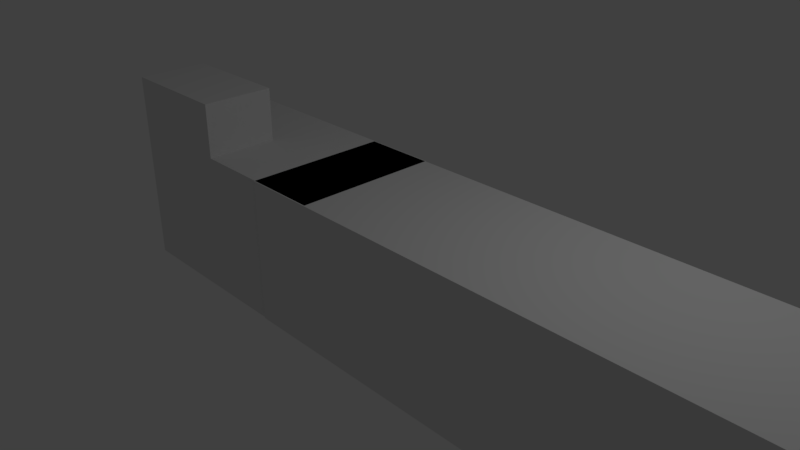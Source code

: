 # Source: carrier.blend  (saved by Blender 2.79.0; exported with 4.5.12 LTS)
import bpy
from mathutils import Matrix  # noqa: F401  (used for matrix-valued properties, if any)

bpy.ops.wm.read_factory_settings(use_empty=True)
scene = bpy.context.scene
scene.name = 'Scene'

# ---- collections
col_collection_1 = bpy.data.collections.new('Collection 1'); scene.collection.children.link(col_collection_1)

# ---- materials (node trees are filled in below, after node groups)
mat_material = bpy.data.materials.new('Material')
mat_material.alpha_threshold = 0.0
mat_material.use_transparent_shadow = False
mat_material.roughness = 0.5
mat_material.line_color = (0.0, 0.0, 0.0, 1.0)

# ---- material node trees

# ---- world
world_world = bpy.data.worlds.new('World'); scene.world = world_world
world_world.color = (0.05088, 0.05088, 0.05088)
world_world.use_sun_shadow = False
world_world.sun_shadow_jitter_overblur = 0.0
world_world.cycles.sampling_method = 'MANUAL'

# ---- cameras
cam_camera = bpy.data.cameras.new('Camera')
cam_camera.clip_end = 100.0
cam_camera.lens = 35.0
cam_camera.sensor_width = 32.0
cam_camera.sensor_height = 18.0
cam_camera.ortho_scale = 7.314
cam_camera.dof.focus_distance = 0.0
cam_camera.dof.aperture_fstop = 128.0

# ---- lights
light_lamp = bpy.data.lights.new('Lamp', 'POINT')
light_lamp.transmission_factor = 0.0
light_lamp.cutoff_distance = 30.0
light_lamp.energy = 100.0
light_lamp.shadow_buffer_clip_start = 1.001
light_lamp.shadow_soft_size = 0.1
light_lamp.shadow_maximum_resolution = 0.006
light_lamp.use_absolute_resolution = True

# ---- meshes
me_cube = bpy.data.meshes.new('Cube')
me_cube.from_pydata([(1.0, 1.0, -1.0), (1.0, -1.0, -1.0), (-1.0, -1.0, -1.0), (-1.0, 1.0, -1.0), (1.0, 1.0, 1.0), (1.0, -1.0, 1.0), (-1.0, -1.0, 1.0), (-1.0, 1.0, 1.0), (1.0, 1.0, -1.0), (1.0, -1.0, -1.0), (-1.0, -1.0, -1.0), (-1.0, 1.0, -1.0), (1.0, 1.0, 1.0), (1.0, -1.0, 1.0), (-1.0, -1.0, 1.0), (-1.0, 1.0, 1.0), (1.0, 1.0, -1.0), (1.0, -1.0, -1.0), (-1.0, -1.0, -1.0), (-1.0, 1.0, -1.0), (1.0, 1.0, 1.0), (1.0, -1.0, 1.0), (-1.0, -1.0, 1.0), (-1.0, 1.0, 1.0), (1.0, 1.0, -1.0), (1.0, -1.0, -1.0), (-1.0, -1.0, -1.0), (-1.0, 1.0, -1.0), (1.0, 1.0, 1.0), (1.0, -1.0, 1.0), (-1.0, -1.0, 1.0), (-1.0, 1.0, 1.0), (1.0, 1.0, -1.0), (1.0, -1.0, -1.0), (-1.0, -1.0, -1.0), (-1.0, 1.0, -1.0), (1.0, 1.0, 1.0), (-1.0, 1.0, 1.0), (-1.0, -1.0, 1.0), (1.0, -1.0, 1.0), (1.0, 1.0, -1.0), (1.0, 1.0, 1.0), (1.0, -1.0, 1.0), (1.0, -1.0, -1.0), (1.0, -1.0, -1.0), (1.0, -1.0, 1.0), (-1.0, -1.0, 1.0), (-1.0, -1.0, -1.0), (-1.0, -1.0, -1.0), (-2.004, -0.9871, -0.9996), (-0.9936, 0.9934, 0.9973), (-1.0, 1.0, -1.0), (1.0, 1.0, 1.0), (1.0, 1.0, -1.0), (-1.0, 1.0, -1.0), (-1.0, 1.0, 1.0), (1.0, -1.0, -1.0), (1.0, -1.0, -1.0), (1.0, 1.0, -1.0), (1.0, 1.0, -1.0), (1.0, 1.0, 1.0), (1.0, 1.0, 1.0), (1.0, -1.0, 1.0), (1.0, -1.0, 1.0), (4.496, 1.0, -1.0), (6.285, 1.0, 1.0), (6.285, -1.0, 1.0), (4.496, -1.0, -1.0), (1.0, 1.0, 1.0), (1.0, 1.0, 1.0), (1.0, 1.0, -1.0), (1.0, 1.0, -1.0), (1.0, -1.0, 1.0), (1.0, -1.0, 1.0), (1.0, 1.0, 1.0), (1.0, 1.0, 1.0), (1.0, -1.0, -1.0), (1.0, -1.0, -1.0), (1.0, -1.0, 1.0), (1.0, -1.0, 1.0), (1.0, 1.0, -1.0), (1.0, 1.0, -1.0), (1.0, -1.0, -1.0), (1.0, -1.0, -1.0), (1.0, -1.0, 1.0), (1.0, -1.0, 1.0), (1.0, -1.0, -1.0), (1.0, -1.0, -1.0), (1.0, 1.0, -1.0), (1.0, 1.0, -1.0), (1.0, 1.0, 1.0), (1.0, 1.0, 1.0), (-2.004, 1.013, -0.9996), (-0.003766, -0.9871, 1.0), (-2.004, -0.9871, 1.0), (1.0, 1.0, 1.0), (-1.0, 1.0, 1.0), (-1.0, -1.0, 1.0), (1.0, -1.0, 1.0), (4.496, 1.0, 1.192e-07), (6.285, -0.0284, 1.0), (4.496, -1.0, 1.788e-07), (4.496, -1.013e-06, -1.0), (5.37, -0.009405, -0.4291), (-0.003766, -0.9871, -0.9996), (-0.003766, 1.013, 1.0), (-0.003766, 1.013, -0.9996), (-2.004, 1.013, 1.0), (-3.644, -0.9871, -0.9996), (-3.644, -0.9871, 1.0), (-3.644, 1.013, 1.0), (-3.644, 1.013, -0.9996), (-2.004, 0.0129, 1.0), (-3.644, 0.0129, 1.0), (-2.824, -0.9871, 1.0), (-2.824, 1.013, 1.0), (-2.824, 0.0129, 1.0), (-2.004, 0.0129, 1.743), (-2.824, 0.0129, 1.743), (-2.824, -0.9871, 1.743), (-2.004, -0.9871, 1.743), (-2.824, 0.0129, 1.743), (-3.644, 0.0129, 1.743), (-3.644, -0.9871, 1.743), (-2.824, -0.9871, 1.743)], [(0, 8), (1, 9), (2, 10), (3, 11), (4, 12), (5, 13), (6, 14), (7, 15), (8, 16), (9, 17), (10, 18), (11, 19), (12, 20), (13, 21), (14, 22), (15, 23), (16, 24), (17, 25), (18, 26), (19, 27), (20, 28), (21, 29), (22, 30), (23, 31)], [(60, 61, 62, 63), (1, 56, 59, 0), (0, 59, 58, 32), (32, 58, 57, 33), (33, 57, 56, 1), (56, 57, 58, 59), (32, 33, 34, 35), (2, 34, 33, 1), (3, 35, 34, 2), (0, 32, 35, 3), (102, 103, 101, 67), (7, 37, 36, 4), (6, 38, 37, 7), (5, 39, 38, 6), (44, 45, 46, 47), (6, 46, 45, 5), (2, 47, 46, 6), (1, 44, 47, 2), (95, 96, 97, 98), (3, 51, 50, 7), (2, 48, 51, 3), (52, 53, 54, 55), (3, 54, 53, 0), (7, 55, 54, 3), (4, 52, 55, 7), (36, 61, 60, 4), (39, 62, 61, 36), (5, 63, 62, 39), (4, 60, 63, 5), (103, 100, 66, 101), (41, 65, 99, 64, 40), (42, 66, 100, 65, 41), (43, 67, 101, 66, 42), (40, 64, 102, 67, 43), (68, 69, 70, 71), (41, 69, 68, 4), (40, 70, 69, 41), (0, 71, 70, 40), (4, 68, 71, 0), (72, 73, 74, 75), (42, 73, 72, 5), (41, 74, 73, 42), (4, 75, 74, 41), (5, 72, 75, 4), (76, 77, 78, 79), (43, 77, 76, 1), (42, 78, 77, 43), (5, 79, 78, 42), (1, 76, 79, 5), (80, 81, 82, 83), (40, 81, 80, 0), (43, 82, 81, 40), (1, 83, 82, 43), (0, 80, 83, 1), (84, 85, 86, 87), (45, 85, 84, 5), (44, 86, 85, 45), (1, 87, 86, 44), (5, 84, 87, 1), (88, 89, 90, 91), (53, 89, 88, 0), (52, 90, 89, 53), (4, 91, 90, 52), (0, 88, 91, 4), (105, 107, 112, 94, 93), (106, 105, 93, 104), (92, 106, 104, 49), (92, 107, 105, 106), (37, 96, 95, 36), (38, 97, 96, 37), (39, 98, 97, 38), (36, 95, 98, 39), (64, 99, 103, 102), (99, 65, 100, 103), (104, 93, 94, 49), (108, 109, 113, 110, 111), (94, 114, 109, 108, 49), (92, 111, 110, 115, 107), (49, 108, 111, 92), (107, 115, 116, 112), (115, 110, 113, 116), (117, 118, 119, 120), (116, 118, 117, 112), (114, 119, 118, 116), (94, 120, 119, 114), (112, 117, 120, 94), (121, 122, 123, 124), (113, 122, 121, 116), (109, 123, 122, 113), (114, 124, 123, 109), (116, 121, 124, 114)])
me_cube.materials.append(mat_material)
me_cube.use_remesh_preserve_volume = False
me_cube.use_remesh_preserve_attributes = False
me_cube.use_mirror_vertex_groups = False
me_cube.update()

# ---- objects
ob_cube = bpy.data.objects.new('Cube', me_cube)
ob_lamp = bpy.data.objects.new('Lamp', light_lamp)
ob_camera = bpy.data.objects.new('Camera', cam_camera)

# ---- transforms, parenting, visibility, modifiers, constraints
ob_cube.location = (0.0, 0.0, 0.0)
ob_cube.lock_rotations_4d = False
ob_cube.empty_display_type = 'ARROWS'
ob_cube.lineart.crease_threshold = 0.0
ob_lamp.location = (4.076, 1.005, 5.904)
ob_lamp.rotation_euler = (0.6503, 0.05522, 1.866)
ob_lamp.lock_rotations_4d = False
ob_lamp.empty_display_type = 'ARROWS'
ob_lamp.color = (0.0, 0.0, 0.0, 0.0)
ob_lamp.lineart.crease_threshold = 0.0
ob_camera.location = (7.481, -6.508, 5.344)
ob_camera.rotation_euler = (1.109, 0.0, 0.8149)
ob_camera.lock_rotations_4d = False
ob_camera.empty_display_type = 'ARROWS'
ob_camera.color = (0.0, 0.0, 0.0, 0.0)
ob_camera.display_type = 'WIRE'
ob_camera.lineart.crease_threshold = 0.0

# ---- collection membership
col_collection_1.objects.link(ob_cube)
col_collection_1.objects.link(ob_lamp)
col_collection_1.objects.link(ob_camera)

# ---- scene / render settings (as saved in the file)
scene.camera = ob_camera
scene.frame_start = 1; scene.frame_end = 250; scene.frame_set(1)
scene.render.engine = 'BLENDER_EEVEE_NEXT'
scene.render.resolution_percentage = 50
scene.render.dither_intensity = 0.0
scene.cycles.use_denoising = False
scene.cycles.samples = 128
scene.cycles.sampling_pattern = 'TABULATED_SOBOL'
scene.cycles.use_adaptive_sampling = False
scene.cycles.use_light_tree = False
scene.cycles.blur_glossy = 0.0
scene.cycles.sample_clamp_indirect = 0.0
scene.view_settings.view_transform = 'Standard'
bpy.context.view_layer.update()
